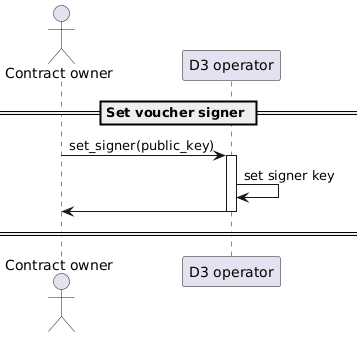

The diagram above was rendered by PlantUML. Its source (embedded in the PNG):
@startuml
'https://plantuml.com/sequence-diagram

'autonumber
actor "Contract owner"
participant "D3 operator" as d3op

== Set voucher signer ==

"Contract owner" -> d3op: set_signer(public_key)
activate d3op
d3op -> d3op: set signer key
"d3op" -> "Contract owner"
deactivate d3op

== ==

@enduml